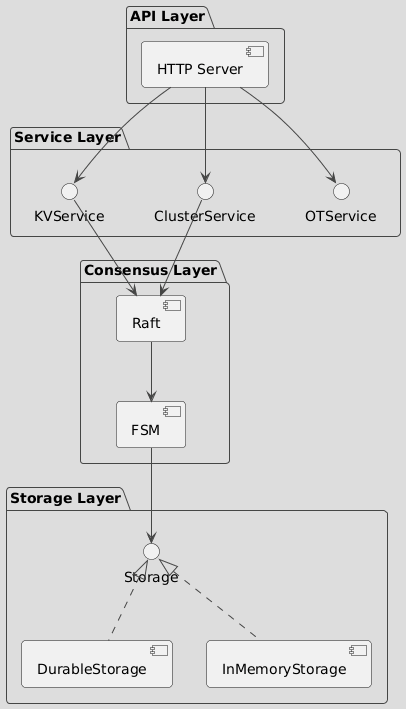

The diagram above was rendered by PlantUML. Its source (embedded in the PNG):
@startuml
!theme toy
package "API Layer" {
  [HTTP Server]
}

package "Service Layer" {
  interface KVService
  interface ClusterService
  interface OTService
}

package "Consensus Layer" {
  [Raft]
  [FSM]
}

package "Storage Layer" {
  interface Storage
  [DurableStorage]
  [InMemoryStorage]
}

[HTTP Server] --> KVService
[HTTP Server] --> ClusterService
[HTTP Server] --> OTService
KVService --> [Raft]
ClusterService --> [Raft]

[Raft] --> [FSM]
[FSM] --> Storage

Storage <|.. DurableStorage
Storage <|.. InMemoryStorage
@enduml